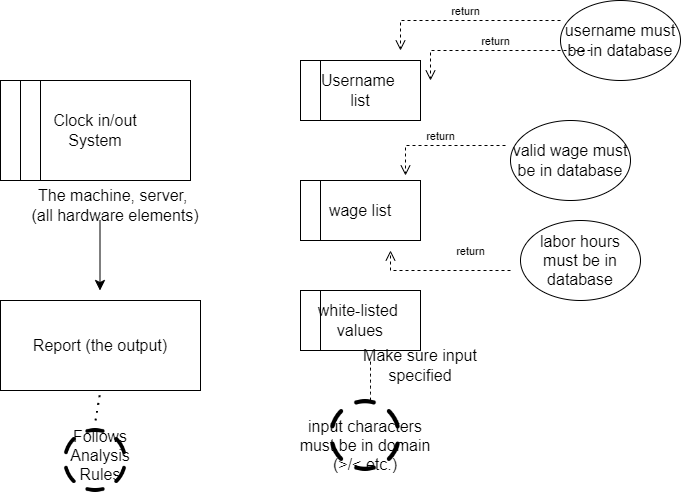

The diagram above was exported from draw.io. Its source (the exported page's mxGraphModel, read from the mxfile embedded in the PNG):
<mxGraphModel dx="1120" dy="510" grid="1" gridSize="10" guides="1" tooltips="1" connect="1" arrows="1" fold="1" page="1" pageScale="1" pageWidth="850" pageHeight="1100" math="0" shadow="0">
  <root>
    <mxCell id="0" />
    <mxCell id="1" parent="0" />
    <mxCell id="aM9ryv3xv72pqoxQDRHE-8" value="return" style="html=1;verticalAlign=bottom;endArrow=open;dashed=1;endSize=8;edgeStyle=elbowEdgeStyle;elbow=vertical;curved=0;rounded=0;" parent="1" edge="1">
      <mxGeometry relative="1" as="geometry">
        <mxPoint x="490" y="70" as="targetPoint" />
        <Array as="points">
          <mxPoint x="650" y="40" />
        </Array>
        <mxPoint x="650" y="40" as="sourcePoint" />
      </mxGeometry>
    </mxCell>
    <mxCell id="OI2zsCM2BVVziDJ-GgJj-1" value="Clock in/out &lt;br&gt;System" style="rounded=0;whiteSpace=wrap;html=1;fontSize=16;" vertex="1" parent="1">
      <mxGeometry x="90" y="100" width="190" height="100" as="geometry" />
    </mxCell>
    <mxCell id="OI2zsCM2BVVziDJ-GgJj-3" value="" style="endArrow=none;html=1;rounded=0;fontSize=12;curved=1;startSize=8;endSize=8;" edge="1" parent="1">
      <mxGeometry width="50" height="50" relative="1" as="geometry">
        <mxPoint x="130" y="200" as="sourcePoint" />
        <mxPoint x="130" y="100" as="targetPoint" />
      </mxGeometry>
    </mxCell>
    <mxCell id="OI2zsCM2BVVziDJ-GgJj-4" value="" style="endArrow=none;html=1;rounded=0;fontSize=12;curved=1;startSize=8;endSize=8;" edge="1" parent="1">
      <mxGeometry width="50" height="50" relative="1" as="geometry">
        <mxPoint x="110" y="200" as="sourcePoint" />
        <mxPoint x="110" y="100" as="targetPoint" />
      </mxGeometry>
    </mxCell>
    <mxCell id="OI2zsCM2BVVziDJ-GgJj-5" value="The machine, server,&amp;nbsp; (all hardware elements)" style="text;html=1;strokeColor=none;fillColor=none;align=center;verticalAlign=middle;whiteSpace=wrap;rounded=0;fontSize=16;" vertex="1" parent="1">
      <mxGeometry x="120" y="210" width="170" height="30" as="geometry" />
    </mxCell>
    <mxCell id="OI2zsCM2BVVziDJ-GgJj-6" value="" style="endArrow=classic;html=1;rounded=0;fontSize=12;curved=1;startSize=8;endSize=8;" edge="1" parent="1">
      <mxGeometry width="50" height="50" relative="1" as="geometry">
        <mxPoint x="189.5" y="240" as="sourcePoint" />
        <mxPoint x="189.5" y="310" as="targetPoint" />
      </mxGeometry>
    </mxCell>
    <mxCell id="OI2zsCM2BVVziDJ-GgJj-7" value="Report (the output)" style="rounded=0;whiteSpace=wrap;html=1;fontSize=16;" vertex="1" parent="1">
      <mxGeometry x="90" y="320" width="200" height="90" as="geometry" />
    </mxCell>
    <mxCell id="OI2zsCM2BVVziDJ-GgJj-8" value="Username&amp;nbsp;&lt;br&gt;list" style="rounded=0;whiteSpace=wrap;html=1;fontSize=16;" vertex="1" parent="1">
      <mxGeometry x="390" y="80" width="120" height="60" as="geometry" />
    </mxCell>
    <mxCell id="OI2zsCM2BVVziDJ-GgJj-9" value="" style="endArrow=none;html=1;rounded=0;fontSize=12;curved=1;startSize=8;endSize=8;exitX=0.75;exitY=1;exitDx=0;exitDy=0;" edge="1" parent="1">
      <mxGeometry width="50" height="50" relative="1" as="geometry">
        <mxPoint x="410" y="140" as="sourcePoint" />
        <mxPoint x="410" y="80" as="targetPoint" />
      </mxGeometry>
    </mxCell>
    <mxCell id="OI2zsCM2BVVziDJ-GgJj-10" value="wage list" style="rounded=0;whiteSpace=wrap;html=1;fontSize=16;" vertex="1" parent="1">
      <mxGeometry x="390" y="200" width="120" height="60" as="geometry" />
    </mxCell>
    <mxCell id="OI2zsCM2BVVziDJ-GgJj-11" value="" style="endArrow=none;html=1;rounded=0;fontSize=12;curved=1;startSize=8;endSize=8;exitX=0.75;exitY=1;exitDx=0;exitDy=0;" edge="1" parent="1">
      <mxGeometry width="50" height="50" relative="1" as="geometry">
        <mxPoint x="410" y="260" as="sourcePoint" />
        <mxPoint x="410" y="200" as="targetPoint" />
      </mxGeometry>
    </mxCell>
    <mxCell id="OI2zsCM2BVVziDJ-GgJj-12" value="white-listed&amp;nbsp;&lt;br&gt;values" style="rounded=0;whiteSpace=wrap;html=1;fontSize=16;" vertex="1" parent="1">
      <mxGeometry x="390" y="310" width="120" height="60" as="geometry" />
    </mxCell>
    <mxCell id="OI2zsCM2BVVziDJ-GgJj-13" value="" style="endArrow=none;html=1;rounded=0;fontSize=12;curved=1;startSize=8;endSize=8;exitX=0.75;exitY=1;exitDx=0;exitDy=0;" edge="1" parent="1">
      <mxGeometry width="50" height="50" relative="1" as="geometry">
        <mxPoint x="410" y="370" as="sourcePoint" />
        <mxPoint x="410" y="310" as="targetPoint" />
      </mxGeometry>
    </mxCell>
    <mxCell id="OI2zsCM2BVVziDJ-GgJj-14" value="" style="endArrow=none;dashed=1;html=1;rounded=0;fontSize=12;curved=1;startSize=8;endSize=8;" edge="1" parent="1">
      <mxGeometry width="50" height="50" relative="1" as="geometry">
        <mxPoint x="460" y="420" as="sourcePoint" />
        <mxPoint x="460" y="380" as="targetPoint" />
      </mxGeometry>
    </mxCell>
    <mxCell id="OI2zsCM2BVVziDJ-GgJj-20" value="" style="shape=image;html=1;verticalAlign=top;verticalLabelPosition=bottom;labelBackgroundColor=#ffffff;imageAspect=0;aspect=fixed;image=https://cdn0.iconfinder.com/data/icons/phosphor-light-vol-2/256/circle-dashed-light-128.png;fontSize=16;" vertex="1" parent="1">
      <mxGeometry x="410" y="410" width="90" height="90" as="geometry" />
    </mxCell>
    <mxCell id="OI2zsCM2BVVziDJ-GgJj-22" value="input characters&lt;br&gt;must be in domain &lt;br&gt;(&amp;gt;/&amp;lt; etc.)" style="text;html=1;strokeColor=none;fillColor=none;align=center;verticalAlign=middle;whiteSpace=wrap;rounded=0;fontSize=16;" vertex="1" parent="1">
      <mxGeometry x="335" y="450" width="240" height="30" as="geometry" />
    </mxCell>
    <mxCell id="OI2zsCM2BVVziDJ-GgJj-23" value="Make sure input specified" style="text;html=1;strokeColor=none;fillColor=none;align=center;verticalAlign=middle;whiteSpace=wrap;rounded=0;fontSize=16;" vertex="1" parent="1">
      <mxGeometry x="425" y="370" width="170" height="30" as="geometry" />
    </mxCell>
    <mxCell id="OI2zsCM2BVVziDJ-GgJj-24" value="username must be in database" style="ellipse;whiteSpace=wrap;html=1;fontSize=16;" vertex="1" parent="1">
      <mxGeometry x="650" y="20" width="120" height="80" as="geometry" />
    </mxCell>
    <mxCell id="OI2zsCM2BVVziDJ-GgJj-25" value="valid wage must be in database" style="ellipse;whiteSpace=wrap;html=1;fontSize=16;" vertex="1" parent="1">
      <mxGeometry x="600" y="140" width="120" height="80" as="geometry" />
    </mxCell>
    <mxCell id="OI2zsCM2BVVziDJ-GgJj-26" value="labor hours must be in database" style="ellipse;whiteSpace=wrap;html=1;fontSize=16;" vertex="1" parent="1">
      <mxGeometry x="610" y="240" width="120" height="80" as="geometry" />
    </mxCell>
    <mxCell id="OI2zsCM2BVVziDJ-GgJj-27" value="return" style="html=1;verticalAlign=bottom;endArrow=open;dashed=1;endSize=8;edgeStyle=elbowEdgeStyle;elbow=vertical;curved=0;rounded=0;" edge="1" parent="1">
      <mxGeometry relative="1" as="geometry">
        <mxPoint x="495" y="195" as="targetPoint" />
        <Array as="points">
          <mxPoint x="655" y="165" />
        </Array>
        <mxPoint x="595" y="165" as="sourcePoint" />
      </mxGeometry>
    </mxCell>
    <mxCell id="OI2zsCM2BVVziDJ-GgJj-28" value="return" style="html=1;verticalAlign=bottom;endArrow=open;dashed=1;endSize=8;edgeStyle=elbowEdgeStyle;elbow=vertical;curved=0;rounded=0;entryX=0.5;entryY=1;entryDx=0;entryDy=0;" edge="1" parent="1">
      <mxGeometry x="-0.4286" y="-10" relative="1" as="geometry">
        <mxPoint x="480" y="270" as="targetPoint" />
        <Array as="points">
          <mxPoint x="610" y="290" />
          <mxPoint x="640" y="290" />
        </Array>
        <mxPoint x="600" y="290" as="sourcePoint" />
        <mxPoint as="offset" />
      </mxGeometry>
    </mxCell>
    <mxCell id="OI2zsCM2BVVziDJ-GgJj-29" value="return" style="html=1;verticalAlign=bottom;endArrow=open;dashed=1;endSize=8;edgeStyle=elbowEdgeStyle;elbow=vertical;curved=0;rounded=0;" edge="1" parent="1">
      <mxGeometry relative="1" as="geometry">
        <mxPoint x="520" y="100" as="targetPoint" />
        <Array as="points">
          <mxPoint x="680" y="70" />
        </Array>
        <mxPoint x="680" y="70" as="sourcePoint" />
      </mxGeometry>
    </mxCell>
    <mxCell id="OI2zsCM2BVVziDJ-GgJj-30" value="" style="shape=image;html=1;verticalAlign=top;verticalLabelPosition=bottom;labelBackgroundColor=#ffffff;imageAspect=0;aspect=fixed;image=https://cdn0.iconfinder.com/data/icons/phosphor-light-vol-2/256/circle-dashed-light-128.png;fontSize=16;" vertex="1" parent="1">
      <mxGeometry x="145" y="440" width="80" height="80" as="geometry" />
    </mxCell>
    <mxCell id="OI2zsCM2BVVziDJ-GgJj-31" value="Follows Analysis Rules" style="text;html=1;strokeColor=none;fillColor=none;align=center;verticalAlign=middle;whiteSpace=wrap;rounded=0;fontSize=16;" vertex="1" parent="1">
      <mxGeometry x="140" y="460" width="100" height="30" as="geometry" />
    </mxCell>
    <mxCell id="OI2zsCM2BVVziDJ-GgJj-32" value="" style="endArrow=none;dashed=1;html=1;dashPattern=1 3;strokeWidth=2;rounded=0;fontSize=12;curved=1;startSize=8;endSize=8;exitX=0.5;exitY=0;exitDx=0;exitDy=0;entryX=0.5;entryY=1;entryDx=0;entryDy=0;" edge="1" parent="1" source="OI2zsCM2BVVziDJ-GgJj-30" target="OI2zsCM2BVVziDJ-GgJj-7">
      <mxGeometry width="50" height="50" relative="1" as="geometry">
        <mxPoint x="400" y="280" as="sourcePoint" />
        <mxPoint x="450" y="230" as="targetPoint" />
      </mxGeometry>
    </mxCell>
  </root>
</mxGraphModel>